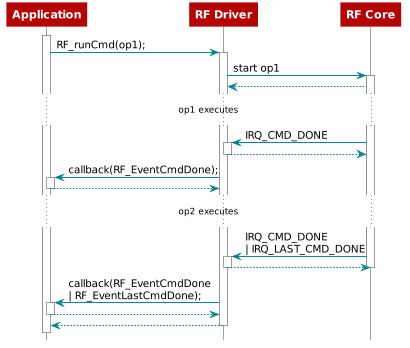

The diagram above was rendered by PlantUML. Its source (embedded in the PNG):
@startuml
skinparam backgroundColor transparent

hide footbox

scale max 900 width

skinparam sequenceArrow {
    Color #00838f
    Thickness 1.2
}


skinparam sequenceParticipant {
    BackgroundColor #b40404
    BorderColor #b40404
    BorderThickness 0
    FontColor #fff
    FontStyle bold
}

skinparam sequenceLifeLineBorderColor #888

skinparam note {
    BackgroundColor #ffe
    BorderColor #b40404
}

skinparam sequenceDivider {
    BackgroundColor #b40404
    BorderColor #b40404
    FontColor #fff
    BorderThickness 0
}

skinparam sequenceGroup {
    BackgroundColor #b40404
    BorderColor #b40404
    HeaderFontColor #fff
    HeaderFontStyle italics
    BorderThickness 1.5
}

skinparam shadowing false

skinParam state {
  BorderColor #b40404
  BackgroundColor transparent
  ArrowColor #00838f
  StartColor #00838f
  EndColor #00838f
}

skinParam activity {
  BorderColor #b40404
  BackgroundColor transparent
  ArrowColor #00838f
  StartColor #00838f
  EndColor #00838f
  BarColor #00838f
}
scale 0.8
hide footbox

participant Application as app
participant "RF Driver" as driver
participant "RF Core" as rf

activate app
app -> driver : RF_runCmd(op1);
activate driver
driver -> rf : start op1
activate rf
driver <-- rf

...op1 executes...

driver <- rf : IRQ_CMD_DONE
activate driver
driver --> rf
deactivate driver
app <- driver : callback(RF_EventCmdDone);
activate app
app --> driver
deactivate app

...op2 executes...

driver <- rf : IRQ_CMD_DONE\n| IRQ_LAST_CMD_DONE
activate driver
driver --> rf
deactivate rf
deactivate driver
app <- driver : callback(RF_EventCmdDone\n| RF_EventLastCmdDone);
activate app
app --> driver
deactivate app

app <-- driver
deactivate driver

@enduml